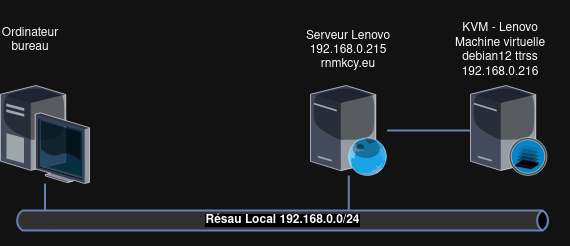

The diagram above was exported from draw.io. Its source (the exported page's mxGraphModel, read from the mxfile embedded in the PNG):
<mxGraphModel dx="1434" dy="777" grid="1" gridSize="10" guides="1" tooltips="1" connect="1" arrows="1" fold="1" page="1" pageScale="1" pageWidth="827" pageHeight="1169" math="0" shadow="0">
  <root>
    <mxCell id="0" />
    <mxCell id="1" parent="0" />
    <mxCell id="j-4yISxAW35ptZH4rJ_k-1" value="" style="verticalLabelPosition=bottom;sketch=0;aspect=fixed;html=1;verticalAlign=top;strokeColor=none;align=center;outlineConnect=0;shape=mxgraph.citrix.desktop;" vertex="1" parent="1">
      <mxGeometry x="50" y="250" width="89" height="98" as="geometry" />
    </mxCell>
    <mxCell id="j-4yISxAW35ptZH4rJ_k-2" value="" style="verticalLabelPosition=bottom;sketch=0;aspect=fixed;html=1;verticalAlign=top;strokeColor=none;align=center;outlineConnect=0;shape=mxgraph.citrix.web_server;" vertex="1" parent="1">
      <mxGeometry x="360" y="250" width="76.5" height="90" as="geometry" />
    </mxCell>
    <mxCell id="j-4yISxAW35ptZH4rJ_k-3" value="" style="verticalLabelPosition=bottom;sketch=0;aspect=fixed;html=1;verticalAlign=top;strokeColor=none;align=center;outlineConnect=0;shape=mxgraph.citrix.xenserver;" vertex="1" parent="1">
      <mxGeometry x="520" y="250" width="76.5" height="90" as="geometry" />
    </mxCell>
    <mxCell id="j-4yISxAW35ptZH4rJ_k-4" value="&lt;b style=&quot;background-color: rgb(255, 255, 255);&quot;&gt;&lt;font color=&quot;#000000&quot;&gt;Résau Local 192.168.0.0/24&lt;/font&gt;&lt;/b&gt;" style="html=1;fillColor=#CCCCCC;strokeColor=#6881B3;gradientColor=none;gradientDirection=north;strokeWidth=2;shape=mxgraph.networks.bus;gradientColor=none;gradientDirection=north;fontColor=#ffffff;perimeter=backbonePerimeter;backboneSize=20;" vertex="1" parent="1">
      <mxGeometry x="64" y="360" width="536" height="50" as="geometry" />
    </mxCell>
    <mxCell id="j-4yISxAW35ptZH4rJ_k-5" value="" style="strokeColor=#6881B3;edgeStyle=none;rounded=0;endArrow=none;html=1;strokeWidth=2;" edge="1" target="j-4yISxAW35ptZH4rJ_k-4" parent="1" source="j-4yISxAW35ptZH4rJ_k-1">
      <mxGeometry relative="1" as="geometry">
        <mxPoint x="100" y="430" as="sourcePoint" />
      </mxGeometry>
    </mxCell>
    <mxCell id="j-4yISxAW35ptZH4rJ_k-6" value="" style="strokeColor=#6881B3;edgeStyle=none;rounded=0;endArrow=none;html=1;strokeWidth=2;" edge="1" target="j-4yISxAW35ptZH4rJ_k-4" parent="1" source="j-4yISxAW35ptZH4rJ_k-2">
      <mxGeometry relative="1" as="geometry">
        <mxPoint x="160" y="430" as="sourcePoint" />
      </mxGeometry>
    </mxCell>
    <mxCell id="j-4yISxAW35ptZH4rJ_k-14" value="Ordinateur bureau" style="text;strokeColor=none;align=center;fillColor=none;html=1;verticalAlign=middle;whiteSpace=wrap;rounded=0;" vertex="1" parent="1">
      <mxGeometry x="50" y="190" width="60" height="30" as="geometry" />
    </mxCell>
    <mxCell id="j-4yISxAW35ptZH4rJ_k-15" value="&lt;div&gt;Serveur Lenovo&lt;/div&gt;&lt;div&gt;192.168.0.215&lt;/div&gt;&lt;div&gt;rnmkcy.eu&lt;br&gt;&lt;/div&gt;" style="text;strokeColor=none;align=center;fillColor=none;html=1;verticalAlign=middle;whiteSpace=wrap;rounded=0;" vertex="1" parent="1">
      <mxGeometry x="328.25" y="180" width="140" height="70" as="geometry" />
    </mxCell>
    <mxCell id="j-4yISxAW35ptZH4rJ_k-17" value="" style="strokeColor=#6881B3;edgeStyle=none;rounded=0;endArrow=none;html=1;strokeWidth=2;" edge="1" parent="1" source="j-4yISxAW35ptZH4rJ_k-2" target="j-4yISxAW35ptZH4rJ_k-3">
      <mxGeometry relative="1" as="geometry">
        <mxPoint x="440" y="290" as="sourcePoint" />
        <mxPoint x="480" y="395" as="targetPoint" />
      </mxGeometry>
    </mxCell>
    <mxCell id="j-4yISxAW35ptZH4rJ_k-18" value="&lt;div&gt;KVM - Lenovo&lt;/div&gt;&lt;div&gt;Machine virtuelle debian12 ttrss&lt;/div&gt;&lt;div&gt;192.168.0.216&lt;br&gt;&lt;/div&gt;" style="text;strokeColor=none;align=center;fillColor=none;html=1;verticalAlign=middle;whiteSpace=wrap;rounded=0;" vertex="1" parent="1">
      <mxGeometry x="480" y="165" width="140" height="100" as="geometry" />
    </mxCell>
  </root>
</mxGraphModel>